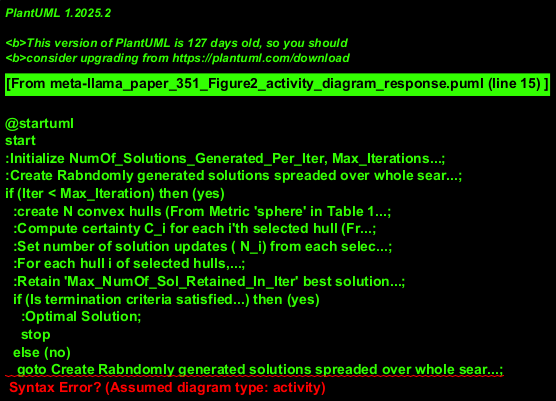

The diagram above was rendered by PlantUML. Its source (embedded in the PNG):
@startuml
start
:Initialize NumOf_Solutions_Generated_Per_Iter, Max_Iterations...;
:Create Rabndomly generated solutions spreaded over whole sear...;
if (Iter < Max_Iteration) then (yes)
  :create N convex hulls (From Metric 'sphere' in Table 1...;
  :Compute certainty C_i for each i'th selected hull (Fr...;
  :Set number of solution updates ( N_i) from each selec...;
  :For each hull i of selected hulls,...;
  :Retain 'Max_NumOf_Sol_Retained_In_Iter' best solution...;
  if (Is termination criteria satisfied...) then (yes)
    :Optimal Solution;
    stop
  else (no)
   goto Create Rabndomly generated solutions spreaded over whole sear...;
  endif
else (no)
endif
@enduml